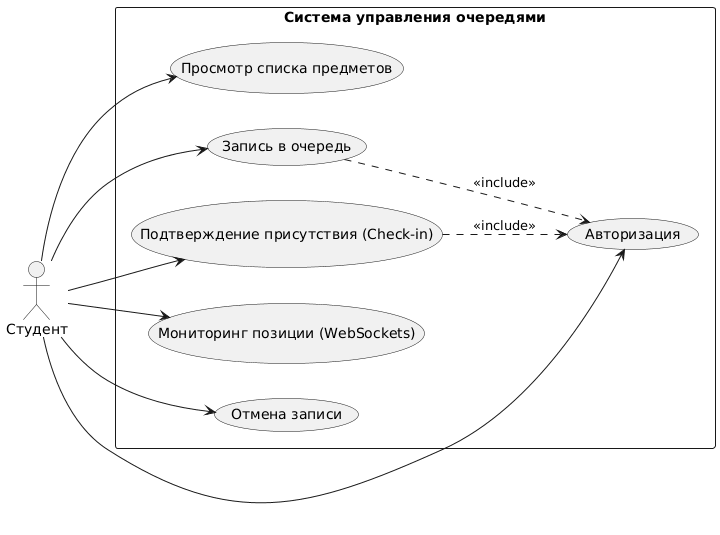

The diagram above was rendered by PlantUML. Its source (embedded in the PNG):
@startuml
left to right direction
actor "Студент" as Student

rectangle "Система управления очередями" {
    usecase "Авторизация" as UC1
    usecase "Просмотр списка предметов" as UC2
    usecase "Запись в очередь" as UC3
    usecase "Подтверждение присутствия (Check-in)" as UC4
    usecase "Мониторинг позиции (WebSockets)" as UC5
    usecase "Отмена записи" as UC6
}

Student --> UC1
Student --> UC2
Student --> UC3
Student --> UC4
Student --> UC5
Student --> UC6

UC3 ..> UC1 : <<include>>
UC4 ..> UC1 : <<include>>
@enduml